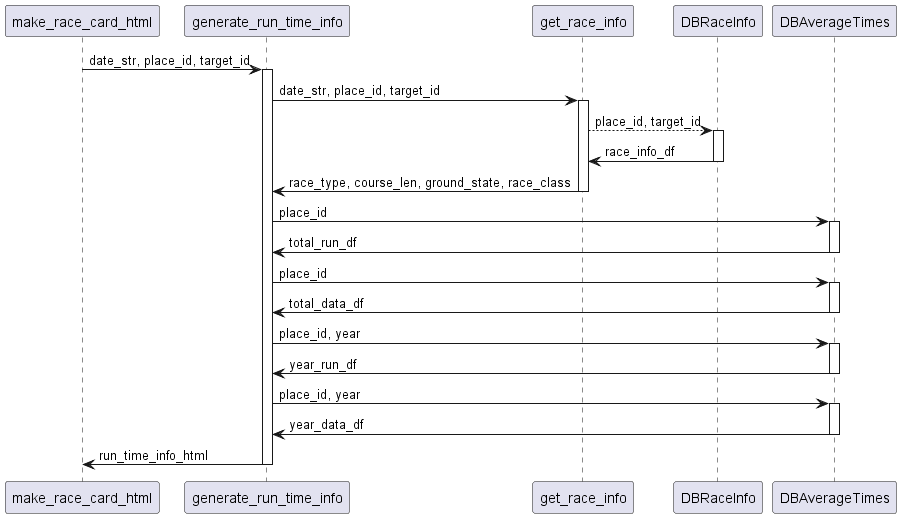

The diagram above was rendered by PlantUML. Its source (embedded in the PNG):
@startuml
' # レースの平均時計、上り時計を取得
    make_race_card_html -> generate_run_time_info : date_str, place_id, target_id
    activate generate_run_time_info
        generate_run_time_info -> get_race_info : date_str, place_id, target_id
        activate get_race_info
            get_race_info -[dotted]> DBRaceInfo : place_id, target_id
            activate DBRaceInfo
                DBRaceInfo -> get_race_info : race_info_df
            deactivate DBRaceInfo  
            get_race_info -> generate_run_time_info : race_type, course_len, ground_state, race_class
        deactivate get_race_info
        
        ' 平均時計・上り時計データの取得
        generate_run_time_info  -> DBAverageTimes : place_id
        activate DBAverageTimes
            DBAverageTimes -> generate_run_time_info : total_run_df
        deactivate DBAverageTimes
        generate_run_time_info  -> DBAverageTimes : place_id
        activate DBAverageTimes
            DBAverageTimes -> generate_run_time_info : total_data_df
        deactivate DBAverageTimes
        generate_run_time_info  -> DBAverageTimes : place_id, year
        activate DBAverageTimes
            DBAverageTimes -> generate_run_time_info : year_run_df
        deactivate DBAverageTimes
        generate_run_time_info  -> DBAverageTimes : place_id, year
        activate DBAverageTimes
            DBAverageTimes -> generate_run_time_info : year_data_df
        deactivate DBAverageTimes

        generate_run_time_info -> make_race_card_html : run_time_info_html
    deactivate generate_run_time_info
@enduml